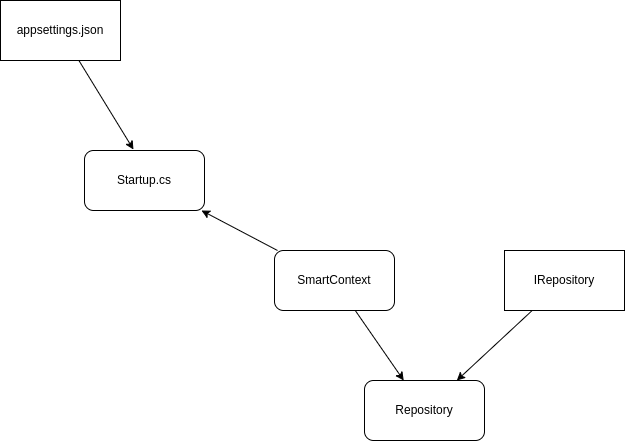

The diagram above was exported from draw.io. Its source (the exported page's mxGraphModel, read from the mxfile embedded in the PNG):
<mxGraphModel dx="1312" dy="618" grid="1" gridSize="10" guides="1" tooltips="1" connect="1" arrows="1" fold="1" page="1" pageScale="1" pageWidth="827" pageHeight="1169" math="0" shadow="0">
  <root>
    <mxCell id="0" />
    <mxCell id="1" parent="0" />
    <mxCell id="17" style="edgeStyle=none;html=1;exitX=0.5;exitY=0;exitDx=0;exitDy=0;entryX=0.575;entryY=1;entryDx=0;entryDy=0;entryPerimeter=0;" parent="1" edge="1">
      <mxGeometry relative="1" as="geometry">
        <mxPoint x="404" y="585" as="targetPoint" />
      </mxGeometry>
    </mxCell>
    <mxCell id="25" value="" style="edgeStyle=none;html=1;" parent="1" source="14" target="16" edge="1">
      <mxGeometry relative="1" as="geometry" />
    </mxCell>
    <mxCell id="14" value="IRepository" style="rounded=0;whiteSpace=wrap;html=1;" parent="1" vertex="1">
      <mxGeometry x="564" y="270" width="120" height="60" as="geometry" />
    </mxCell>
    <mxCell id="24" value="" style="edgeStyle=none;html=1;" parent="1" source="15" target="16" edge="1">
      <mxGeometry relative="1" as="geometry" />
    </mxCell>
    <mxCell id="27" style="edgeStyle=none;html=1;" parent="1" source="15" target="26" edge="1">
      <mxGeometry relative="1" as="geometry" />
    </mxCell>
    <mxCell id="15" value="SmartContext" style="rounded=1;whiteSpace=wrap;html=1;" parent="1" vertex="1">
      <mxGeometry x="334" y="270" width="120" height="60" as="geometry" />
    </mxCell>
    <mxCell id="16" value="Repository&lt;br&gt;" style="rounded=1;whiteSpace=wrap;html=1;" parent="1" vertex="1">
      <mxGeometry x="424" y="400" width="120" height="60" as="geometry" />
    </mxCell>
    <mxCell id="26" value="Startup.cs" style="rounded=1;whiteSpace=wrap;html=1;" parent="1" vertex="1">
      <mxGeometry x="144" y="170" width="120" height="60" as="geometry" />
    </mxCell>
    <mxCell id="29" style="edgeStyle=none;html=1;entryX=0.408;entryY=-0.017;entryDx=0;entryDy=0;entryPerimeter=0;" parent="1" source="28" target="26" edge="1">
      <mxGeometry relative="1" as="geometry" />
    </mxCell>
    <mxCell id="28" value="appsettings.json" style="rounded=0;whiteSpace=wrap;html=1;" parent="1" vertex="1">
      <mxGeometry x="60" y="20" width="120" height="60" as="geometry" />
    </mxCell>
  </root>
</mxGraphModel>